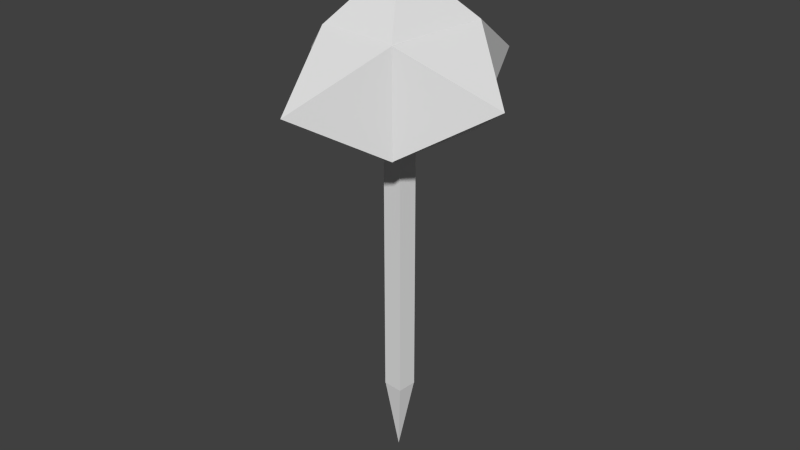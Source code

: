 # Source: hammer.blend  (saved by Blender 2.72.0; exported with 4.5.12 LTS)
import bpy
from mathutils import Matrix  # noqa: F401  (used for matrix-valued properties, if any)

bpy.ops.wm.read_factory_settings(use_empty=True)
scene = bpy.context.scene
scene.name = 'Scene'

# ---- collections
col_collection_1 = bpy.data.collections.new('Collection 1'); scene.collection.children.link(col_collection_1)

# ---- world
world_world = bpy.data.worlds.new('World'); scene.world = world_world
world_world.color = (0.05088, 0.05088, 0.05088)
world_world.use_sun_shadow = False
world_world.sun_shadow_jitter_overblur = 0.0
world_world.cycles.sampling_method = 'MANUAL'
world_world.cycles.sample_map_resolution = 256

# ---- meshes
me_cube_002 = bpy.data.meshes.new('Cube.002')
me_cube_002.from_pydata([(-1.641, -3.386, 10.66), (-1.641, 1.383, 10.66), (2.096, 1.383, 10.66), (2.096, -3.386, 10.66), (-1.641, -3.386, 15.17), (-1.641, 1.383, 15.17), (2.096, 1.383, 15.17), (2.096, -3.386, 15.17), (-1.641, -0.614, 10.66), (2.096, -0.6762, 10.66), (-1.641, -1.535, 10.66), (2.096, -1.554, 10.66), (0.6302, -0.6381, 10.66), (0.6304, -1.532, 10.66), (-0.3002, -0.6417, 10.66), (-0.274, -1.546, 10.66), (0.6302, -0.6381, -1.4), (0.6304, -1.532, -1.4), (-0.3002, -0.6417, -1.4), (-0.274, -1.546, -1.4), (-1.641, 1.383, 10.7), (2.096, 1.383, 15.14), (2.071, 1.383, 10.66), (-1.641, 1.383, 15.15), (0.5873, 5.017, 12.9), (2.096, -3.384, 15.17), (2.096, 1.381, 10.66), (2.096, -3.386, 10.68), (2.096, 1.383, 15.14), (5.451, -1.03, 12.91), (-1.641, -3.386, 15.14), (2.096, -3.386, 10.67), (2.086, -3.386, 15.17), (-1.641, -3.386, 10.67), (0.217, -7.102, 12.91), (-1.641, -3.386, 15.14), (-1.641, 1.383, 10.7), (-1.641, 1.366, 15.17), (-1.641, -3.386, 10.66), (-5.164, -1.003, 12.92), (-1.618, 1.383, 15.17), (2.066, -3.386, 15.17), (2.094, 1.383, 15.17), (-1.636, -3.386, 15.17), (0.1379, -1.054, 17.68), (-0.2947, -0.6417, -1.4), (0.6304, -1.525, -1.4), (0.6165, -0.6381, -1.4), (-0.2746, -1.528, -1.4), (0.2001, -1.182, -4.679)], [], [(39, 36, 1, 8, 10, 38), (24, 21, 2, 22), (29, 27, 31, 3, 11, 9, 26), (34, 30, 33), (8, 1, 22, 2, 26, 9, 12, 14), (44, 40, 5, 37, 4, 43), (13, 12, 9, 11), (0, 38, 10, 15, 13, 11, 3), (15, 14, 18, 48, 19), (10, 8, 14, 15), (49, 45, 47), (12, 13, 17, 46, 16), (13, 15, 19, 17), (14, 12, 16, 47, 45, 18), (23, 24, 20), (5, 40, 42, 6, 28, 21, 24, 23), (20, 24, 22, 1, 36), (28, 29, 26, 2, 21), (6, 25, 29, 28), (25, 7, 27, 29), (32, 41, 43, 4, 35, 30, 34), (31, 34, 33, 0, 3), (7, 32, 34, 31, 27), (37, 5, 23, 20, 36, 39), (35, 39, 38, 0, 33, 30), (4, 37, 39, 35), (44, 42, 40), (41, 44, 43), (7, 25, 6, 42, 44, 41, 32), (48, 18, 45, 49), (19, 48, 49, 46, 17), (46, 49, 47, 16)])
_uv = me_cube_002.uv_layers.new(name='UVMap')
_uv.uv.foreach_set('vector', [0.5194, 0.4881, 0.5431, 0.502, 0.5431, 0.5021, 0.5413, 0.5033, 0.5313, 0.5089, 0.5194, 0.5156, 0.6167, 0.577, 0.5942, 0.5893, 0.5942, 0.5638, 0.5946, 0.5639, 0.5666, 0.5424, 0.5433, 0.5295, 0.5432, 0.5294, 0.5432, 0.5294, 0.5499, 0.5255, 0.5565, 0.5215, 0.5666, 0.5155, 0.6152, 0.5009, 0.5914, 0.5136, 0.5914, 0.4881, 0.5943, 0.601, 0.5942, 0.5896, 0.6153, 0.5894, 0.6156, 0.5894, 0.6156, 0.5894, 0.6156, 0.6012, 0.6072, 0.601, 0.6019, 0.6011, 0.5798, 0.5838, 0.5934, 0.6009, 0.5934, 0.6014, 0.5667, 0.6014, 0.5667, 0.6009, 0.5667, 0.6009, 0.5661, 0.5737, 0.561, 0.5737, 0.5611, 0.5654, 0.5661, 0.5653, 0.5398, 0.6013, 0.5398, 0.6009, 0.5398, 0.5905, 0.5475, 0.5905, 0.5527, 0.5904, 0.561, 0.5906, 0.561, 0.601, 0.5422, 0.9657, 0.534, 0.9657, 0.534, 0.8568, 0.5422, 0.8567, 0.5422, 0.8568, 0.5663, 0.5817, 0.561, 0.5817, 0.5611, 0.574, 0.5663, 0.5738, 0.5444, 0.5157, 0.5659, 0.5926, 0.5444, 0.5953, 0.5585, 0.9657, 0.5504, 0.9657, 0.5504, 0.8568, 0.5585, 0.8567, 0.5585, 0.8568, 0.5504, 0.9656, 0.5422, 0.9656, 0.5422, 0.8567, 0.5504, 0.8567, 0.534, 0.9657, 0.5256, 0.9657, 0.5256, 0.8568, 0.534, 0.8567, 0.534, 0.8568, 0.534, 0.8568, 0.5913, 0.5135, 0.567, 0.5007, 0.5913, 0.4881, 0.6153, 0.4882, 0.6154, 0.4881, 0.6259, 0.4881, 0.6365, 0.4881, 0.6365, 0.4884, 0.6365, 0.4888, 0.6273, 0.5127, 0.6154, 0.4883, 0.5195, 0.5882, 0.5395, 0.5695, 0.5395, 0.5953, 0.5194, 0.5886, 0.5195, 0.5884, 0.5935, 0.5837, 0.5667, 0.5837, 0.5813, 0.5612, 0.5815, 0.5611, 0.5875, 0.5724, 0.5428, 0.5287, 0.5194, 0.5423, 0.5194, 0.5157, 0.5428, 0.5282, 0.5946, 0.5637, 0.5942, 0.5637, 0.5942, 0.5383, 0.6176, 0.5505, 0.539, 0.5694, 0.5194, 0.5612, 0.5195, 0.5609, 0.5195, 0.5609, 0.5196, 0.5609, 0.5196, 0.5609, 0.539, 0.5424, 0.5609, 0.5656, 0.5506, 0.5903, 0.5398, 0.566, 0.5398, 0.5656, 0.5609, 0.5653, 0.5545, 0.565, 0.5545, 0.565, 0.5398, 0.5425, 0.5666, 0.5425, 0.5549, 0.5652, 0.5786, 0.5381, 0.5785, 0.5382, 0.5784, 0.5381, 0.5726, 0.5268, 0.5667, 0.5155, 0.5941, 0.5155, 0.5941, 0.561, 0.5667, 0.561, 0.5823, 0.5384, 0.5824, 0.5383, 0.5853, 0.544, 0.5883, 0.5496, 0.5432, 0.5011, 0.5669, 0.4881, 0.5669, 0.5154, 0.5434, 0.5015, 0.6269, 0.5638, 0.638, 0.5838, 0.6168, 0.5838, 0.6365, 0.548, 0.6177, 0.5604, 0.6177, 0.5383, 0.5942, 0.5155, 0.6206, 0.5155, 0.6206, 0.5159, 0.6206, 0.5159, 0.6074, 0.5337, 0.5942, 0.5164, 0.5942, 0.5159, 0.6294, 0.5945, 0.6084, 0.5945, 0.6084, 0.5941, 0.6228, 0.5157, 0.566, 0.5923, 0.566, 0.5918, 0.5873, 0.5157, 0.5873, 0.5946, 0.5873, 0.595, 0.5873, 0.5947, 0.5873, 0.5157, 0.6083, 0.5925, 0.6083, 0.5929])
me_cube_002.use_remesh_preserve_volume = False
me_cube_002.use_remesh_preserve_attributes = False
me_cube_002.use_mirror_vertex_groups = False
me_cube_002.update()
arm_armature_002 = bpy.data.armatures.new('Armature.002')  # bones are not reproduced

# ---- objects
ob_armature = bpy.data.objects.new('Armature', arm_armature_002)
ob_cube = bpy.data.objects.new('Cube', me_cube_002)

# ---- transforms, parenting, visibility, modifiers, constraints
ob_armature.location = (0.00401, 0.01828, 3.258)
ob_armature.rotation_euler = (0.0, 0.0, -0.09096)
ob_armature.show_in_front = True
ob_armature.lineart.crease_threshold = 0.0
ob_cube.parent = ob_armature
ob_cube.matrix_parent_inverse = Matrix(((1.0, 0.0, 0.0, 0.8902), (0.0, 1.0, 0.0, 1.803), (0.0, 0.0, 1.0, -11.83), (0.0, 0.0, 0.0, 1.0)))
ob_cube.location = (-0.9208, -1.611, 9.425)
ob_cube.scale = (0.1821, 0.1821, 0.1821)
ob_cube.lineart.crease_threshold = 0.0
_vg = ob_cube.vertex_groups.new(name='Bone')
for _i, _w in zip([0, 1, 2, 3, 4, 5, 6, 7, 8, 9, 10, 11, 12, 13, 14, 15, 16, 17, 18, 19, 20, 21, 22, 23, 24, 25, 26, 27, 28, 29, 30, 31, 32, 33, 34, 35, 36, 37, 38, 39, 40, 41, 42, 43, 44, 45, 46, 47, 48, 49], [0.9998, 1.0, 1.0, 1.0, 1.0, 1.0, 1.0, 1.0, 1.0, 1.0, 0.9999, 1.0, 1.0, 1.0, 1.0, 1.0, 1.0, 1.0, 1.0, 1.0, 1.0, 1.0, 1.0, 1.0, 1.0, 1.0, 1.0, 1.0, 1.0, 1.0, 1.0, 1.0, 1.0, 0.9998, 1.0, 1.0, 1.0, 1.0, 0.9998, 1.0, 1.0, 1.0, 1.0, 1.0, 1.0, 1.0, 1.0, 1.0, 1.0, 1.0]): _vg.add([_i], _w, 'REPLACE')
_m = ob_cube.modifiers.new('Armature', 'ARMATURE')
_m.object = ob_armature

# ---- collection membership
col_collection_1.objects.link(ob_armature)
col_collection_1.objects.link(ob_cube)

# ---- scene / render settings (as saved in the file)
scene.frame_start = 1; scene.frame_end = 250; scene.frame_set(0)
scene.render.engine = 'BLENDER_EEVEE_NEXT'
scene.render.resolution_percentage = 50
scene.render.dither_intensity = 0.0
scene.cycles.use_denoising = False
scene.cycles.samples = 10
scene.cycles.sampling_pattern = 'TABULATED_SOBOL'
scene.cycles.light_sampling_threshold = 0.0
scene.cycles.use_adaptive_sampling = False
scene.cycles.use_light_tree = False
scene.cycles.blur_glossy = 0.0
scene.cycles.pixel_filter_type = 'GAUSSIAN'
scene.cycles.sample_clamp_indirect = 0.0
scene.view_settings.view_transform = 'Standard'
bpy.context.view_layer.update()

# ---- added for rendering (the .blend has no active camera and no usable light): camera, sun
cam_auto = bpy.data.cameras.new('AutoCamera')
cam_auto.lens = 50.0
cam_auto.sensor_width = 36.0
cam_auto.clip_end = 1000.0
ob_auto_camera = bpy.data.objects.new('AutoCamera', cam_auto)
scene.collection.objects.link(ob_auto_camera)
ob_auto_camera.location = (4.78341, -5.71916, 5.86006)
ob_auto_camera.rotation_euler = (1.09748, -7.21219e-08, 0.694738)
scene.camera = ob_auto_camera
light_auto_sun = bpy.data.lights.new('AutoSun', 'SUN')
light_auto_sun.energy = 3.0
light_auto_sun.angle = 0.0523599
ob_auto_sun = bpy.data.objects.new('AutoSun', light_auto_sun)
scene.collection.objects.link(ob_auto_sun)
ob_auto_sun.rotation_euler = (0.872665, 0.174533, 0.523599)
bpy.context.view_layer.update()
